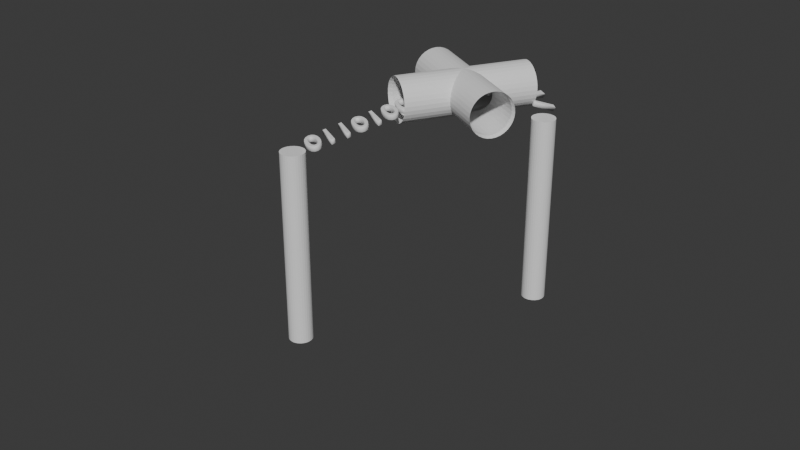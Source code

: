 # Source: binary_03_is_.blend  (saved by Blender 4.1.24; exported with 4.5.12 LTS)
import bpy
from mathutils import Matrix  # noqa: F401  (used for matrix-valued properties, if any)

bpy.ops.wm.read_factory_settings(use_empty=True)
scene = bpy.context.scene
scene.name = 'Scene'

# ---- collections
col_collection = bpy.data.collections.new('Collection'); scene.collection.children.link(col_collection)

# ---- world
world_world = bpy.data.worlds.new('World'); scene.world = world_world
world_world.use_nodes = True; world_world.node_tree.nodes.clear()
_N = world_world.node_tree.nodes; _L = world_world.node_tree.links
n0 = _N.new('ShaderNodeOutputWorld'); n0.name = 'World Output'; n0.location = (300, 300)
n1 = _N.new('ShaderNodeBackground'); n1.name = 'Background'; n1.location = (10, 300)
n1.inputs[0].default_value = (0.05088, 0.05088, 0.05088, 1.0)
_L.new(n1.outputs[0], n0.inputs[0])
n0.is_active_output = True
world_world.color = (0.05088, 0.05088, 0.05088)
world_world.use_sun_shadow = False
world_world.sun_shadow_jitter_overblur = 0.0

# ---- meshes
me_circle_023 = bpy.data.meshes.new('Circle.023')
me_circle_023.from_pydata([(0.0, 1.0, -16.29), (-0.1951, 0.9808, -16.29), (-0.3827, 0.9239, -16.29), (-0.5556, 0.8315, -16.29), (-0.7071, 0.7071, -16.29), (-0.8315, 0.5556, -16.29), (-0.9239, 0.3827, -16.29), (-0.9808, 0.1951, -16.29), (-1.0, 0.0, -16.29), (-0.9808, -0.1951, -16.29), (-0.9239, -0.3827, -16.29), (-0.8315, -0.5556, -16.29), (-0.7071, -0.7071, -16.29), (-0.5556, -0.8315, -16.29), (-0.3827, -0.9239, -16.29), (-0.1951, -0.9808, -16.29), (0.0, -1.0, -16.29), (0.1951, -0.9808, -16.29), (0.3827, -0.9239, -16.29), (0.5556, -0.8315, -16.29), (0.7071, -0.7071, -16.29), (0.8315, -0.5556, -16.29), (0.9239, -0.3827, -16.29), (0.9808, -0.1951, -16.29), (1.0, 0.0, -16.29), (0.9808, 0.1951, -16.29), (0.9239, 0.3827, -16.29), (0.8315, 0.5556, -16.29), (0.7071, 0.7071, -16.29), (0.5556, 0.8315, -16.29), (0.3827, 0.9239, -16.29), (0.1951, 0.9808, -16.29), (-0.1951, 0.9808, 0.02363), (0.0, 1.0, 0.02363), (-0.3827, 0.9239, 0.02363), (-0.5556, 0.8315, 0.02363), (-0.7071, 0.7071, 0.02363), (-0.8315, 0.5556, 0.02363), (-0.9239, 0.3827, 0.02363), (-0.9808, 0.1951, 0.02363), (-1.0, 0.0, 0.02363), (-0.9808, -0.1951, 0.02363), (-0.9239, -0.3827, 0.02363), (-0.8315, -0.5556, 0.02363), (-0.7071, -0.7071, 0.02363), (-0.5556, -0.8315, 0.02363), (-0.3827, -0.9239, 0.02363), (-0.1951, -0.9808, 0.02363), (0.0, -1.0, 0.02363), (0.1951, -0.9808, 0.02363), (0.3827, -0.9239, 0.02363), (0.5556, -0.8315, 0.02363), (0.7071, -0.7071, 0.02363), (0.8315, -0.5556, 0.02363), (0.9239, -0.3827, 0.02363), (0.9808, -0.1951, 0.02363), (1.0, 0.0, 0.02363), (0.9808, 0.1951, 0.02363), (0.9239, 0.3827, 0.02363), (0.8315, 0.5556, 0.02363), (0.7071, 0.7071, 0.02363), (0.5556, 0.8315, 0.02363), (0.3827, 0.9239, 0.02363), (0.1951, 0.9808, 0.02363)], [], [(1, 0, 31, 30, 29, 28, 27, 26, 25, 24, 23, 22, 21, 20, 19, 18, 17, 16, 15, 14, 13, 12, 11, 10, 9, 8, 7, 6, 5, 4, 3, 2), (32, 34, 35, 36, 37, 38, 39, 40, 41, 42, 43, 44, 45, 46, 47, 48, 49, 50, 51, 52, 53, 54, 55, 56, 57, 58, 59, 60, 61, 62, 63, 33), (26, 27, 59, 58), (13, 14, 46, 45), (0, 1, 32, 33), (27, 28, 60, 59), (14, 15, 47, 46), (1, 2, 34, 32), (28, 29, 61, 60), (15, 16, 48, 47), (2, 3, 35, 34), (29, 30, 62, 61), (16, 17, 49, 48), (3, 4, 36, 35), (30, 31, 63, 62), (17, 18, 50, 49), (4, 5, 37, 36), (31, 0, 33, 63), (18, 19, 51, 50), (5, 6, 38, 37), (19, 20, 52, 51), (6, 7, 39, 38), (20, 21, 53, 52), (7, 8, 40, 39), (21, 22, 54, 53), (8, 9, 41, 40), (22, 23, 55, 54), (9, 10, 42, 41), (23, 24, 56, 55), (10, 11, 43, 42), (24, 25, 57, 56), (11, 12, 44, 43), (25, 26, 58, 57), (12, 13, 45, 44)])
_uv = me_circle_023.uv_layers.new(name='UVMap')
_uv.uv.foreach_set('vector', [0.0, 0.0, 0.0, 0.0, 0.0, 0.0, 0.0, 0.0, 0.0, 0.0, 0.0, 0.0, 0.0, 0.0, 0.0, 0.0, 0.0, 0.0, 0.0, 0.0, 0.0, 0.0, 0.0, 0.0, 0.0, 0.0, 0.0, 0.0, 0.0, 0.0, 0.0, 0.0, 0.0, 0.0, 0.0, 0.0, 0.0, 0.0, 0.0, 0.0, 0.0, 0.0, 0.0, 0.0, 0.0, 0.0, 0.0, 0.0, 0.0, 0.0, 0.0, 0.0, 0.0, 0.0, 0.0, 0.0, 0.0, 0.0, 0.0, 0.0, 0.0, 0.0, 0.0, 0.0, 0.0, 0.0, 0.0, 0.0, 0.0, 0.0, 0.0, 0.0, 0.0, 0.0, 0.0, 0.0, 0.0, 0.0, 0.0, 0.0, 0.0, 0.0, 0.0, 0.0, 0.0, 0.0, 0.0, 0.0, 0.0, 0.0, 0.0, 0.0, 0.0, 0.0, 0.0, 0.0, 0.0, 0.0, 0.0, 0.0, 0.0, 0.0, 0.0, 0.0, 0.0, 0.0, 0.0, 0.0, 0.0, 0.0, 0.0, 0.0, 0.0, 0.0, 0.0, 0.0, 0.0, 0.0, 0.0, 0.0, 0.0, 0.0, 0.0, 0.0, 0.0, 0.0, 0.0, 0.0, 0.0, 0.0, 0.0, 0.0, 0.0, 0.0, 0.0, 0.0, 0.0, 0.0, 0.0, 0.0, 0.0, 0.0, 0.0, 0.0, 0.0, 0.0, 0.0, 0.0, 0.0, 0.0, 0.0, 0.0, 0.0, 0.0, 0.0, 0.0, 0.0, 0.0, 0.0, 0.0, 0.0, 0.0, 0.0, 0.0, 0.0, 0.0, 0.0, 0.0, 0.0, 0.0, 0.0, 0.0, 0.0, 0.0, 0.0, 0.0, 0.0, 0.0, 0.0, 0.0, 0.0, 0.0, 0.0, 0.0, 0.0, 0.0, 0.0, 0.0, 0.0, 0.0, 0.0, 0.0, 0.0, 0.0, 0.0, 0.0, 0.0, 0.0, 0.0, 0.0, 0.0, 0.0, 0.0, 0.0, 0.0, 0.0, 0.0, 0.0, 0.0, 0.0, 0.0, 0.0, 0.0, 0.0, 0.0, 0.0, 0.0, 0.0, 0.0, 0.0, 0.0, 0.0, 0.0, 0.0, 0.0, 0.0, 0.0, 0.0, 0.0, 0.0, 0.0, 0.0, 0.0, 0.0, 0.0, 0.0, 0.0, 0.0, 0.0, 0.0, 0.0, 0.0, 0.0, 0.0, 0.0, 0.0, 0.0, 0.0, 0.0, 0.0, 0.0, 0.0, 0.0, 0.0, 0.0, 0.0, 0.0, 0.0, 0.0, 0.0, 0.0, 0.0, 0.0, 0.0, 0.0, 0.0, 0.0, 0.0, 0.0, 0.0, 0.0, 0.0, 0.0, 0.0, 0.0, 0.0, 0.0, 0.0, 0.0, 0.0, 0.0, 0.0, 0.0, 0.0, 0.0, 0.0, 0.0, 0.0, 0.0, 0.0, 0.0, 0.0, 0.0, 0.0, 0.0, 0.0, 0.0, 0.0, 0.0, 0.0, 0.0, 0.0, 0.0, 0.0, 0.0, 0.0, 0.0, 0.0, 0.0, 0.0, 0.0, 0.0, 0.0, 0.0, 0.0, 0.0, 0.0, 0.0, 0.0, 0.0, 0.0, 0.0, 0.0, 0.0, 0.0, 0.0, 0.0, 0.0, 0.0, 0.0, 0.0, 0.0, 0.0, 0.0, 0.0, 0.0, 0.0, 0.0, 0.0, 0.0, 0.0, 0.0, 0.0, 0.0, 0.0, 0.0, 0.0, 0.0, 0.0, 0.0, 0.0, 0.0, 0.0, 0.0, 0.0, 0.0, 0.0, 0.0, 0.0, 0.0, 0.0, 0.0, 0.0, 0.0, 0.0, 0.0, 0.0, 0.0, 0.0, 0.0, 0.0, 0.0, 0.0, 0.0, 0.0, 0.0, 0.0, 0.0, 0.0, 0.0, 0.0, 0.0, 0.0, 0.0])
me_circle_023.update()
me_circle_024 = bpy.data.meshes.new('Circle.024')
me_circle_024.from_pydata([(0.0, 1.0, -16.29), (-0.1951, 0.9808, -16.29), (-0.3827, 0.9239, -16.29), (-0.5556, 0.8315, -16.29), (-0.7071, 0.7071, -16.29), (-0.8315, 0.5556, -16.29), (-0.9239, 0.3827, -16.29), (-0.9808, 0.1951, -16.29), (-1.0, 0.0, -16.29), (-0.9808, -0.1951, -16.29), (-0.9239, -0.3827, -16.29), (-0.8315, -0.5556, -16.29), (-0.7071, -0.7071, -16.29), (-0.5556, -0.8315, -16.29), (-0.3827, -0.9239, -16.29), (-0.1951, -0.9808, -16.29), (0.0, -1.0, -16.29), (0.1951, -0.9808, -16.29), (0.3827, -0.9239, -16.29), (0.5556, -0.8315, -16.29), (0.7071, -0.7071, -16.29), (0.8315, -0.5556, -16.29), (0.9239, -0.3827, -16.29), (0.9808, -0.1951, -16.29), (1.0, 0.0, -16.29), (0.9808, 0.1951, -16.29), (0.9239, 0.3827, -16.29), (0.8315, 0.5556, -16.29), (0.7071, 0.7071, -16.29), (0.5556, 0.8315, -16.29), (0.3827, 0.9239, -16.29), (0.1951, 0.9808, -16.29), (-0.1951, 0.9808, 0.02363), (0.0, 1.0, 0.02363), (-0.3827, 0.9239, 0.02363), (-0.5556, 0.8315, 0.02363), (-0.7071, 0.7071, 0.02363), (-0.8315, 0.5556, 0.02363), (-0.9239, 0.3827, 0.02363), (-0.9808, 0.1951, 0.02363), (-1.0, 0.0, 0.02363), (-0.9808, -0.1951, 0.02363), (-0.9239, -0.3827, 0.02363), (-0.8315, -0.5556, 0.02363), (-0.7071, -0.7071, 0.02363), (-0.5556, -0.8315, 0.02363), (-0.3827, -0.9239, 0.02363), (-0.1951, -0.9808, 0.02363), (0.0, -1.0, 0.02363), (0.1951, -0.9808, 0.02363), (0.3827, -0.9239, 0.02363), (0.5556, -0.8315, 0.02363), (0.7071, -0.7071, 0.02363), (0.8315, -0.5556, 0.02363), (0.9239, -0.3827, 0.02363), (0.9808, -0.1951, 0.02363), (1.0, 0.0, 0.02363), (0.9808, 0.1951, 0.02363), (0.9239, 0.3827, 0.02363), (0.8315, 0.5556, 0.02363), (0.7071, 0.7071, 0.02363), (0.5556, 0.8315, 0.02363), (0.3827, 0.9239, 0.02363), (0.1951, 0.9808, 0.02363)], [], [(1, 0, 31, 30, 29, 28, 27, 26, 25, 24, 23, 22, 21, 20, 19, 18, 17, 16, 15, 14, 13, 12, 11, 10, 9, 8, 7, 6, 5, 4, 3, 2), (32, 34, 35, 36, 37, 38, 39, 40, 41, 42, 43, 44, 45, 46, 47, 48, 49, 50, 51, 52, 53, 54, 55, 56, 57, 58, 59, 60, 61, 62, 63, 33), (26, 27, 59, 58), (13, 14, 46, 45), (0, 1, 32, 33), (27, 28, 60, 59), (14, 15, 47, 46), (1, 2, 34, 32), (28, 29, 61, 60), (15, 16, 48, 47), (2, 3, 35, 34), (29, 30, 62, 61), (16, 17, 49, 48), (3, 4, 36, 35), (30, 31, 63, 62), (17, 18, 50, 49), (4, 5, 37, 36), (31, 0, 33, 63), (18, 19, 51, 50), (5, 6, 38, 37), (19, 20, 52, 51), (6, 7, 39, 38), (20, 21, 53, 52), (7, 8, 40, 39), (21, 22, 54, 53), (8, 9, 41, 40), (22, 23, 55, 54), (9, 10, 42, 41), (23, 24, 56, 55), (10, 11, 43, 42), (24, 25, 57, 56), (11, 12, 44, 43), (25, 26, 58, 57), (12, 13, 45, 44)])
_uv = me_circle_024.uv_layers.new(name='UVMap')
_uv.uv.foreach_set('vector', [0.0, 0.0, 0.0, 0.0, 0.0, 0.0, 0.0, 0.0, 0.0, 0.0, 0.0, 0.0, 0.0, 0.0, 0.0, 0.0, 0.0, 0.0, 0.0, 0.0, 0.0, 0.0, 0.0, 0.0, 0.0, 0.0, 0.0, 0.0, 0.0, 0.0, 0.0, 0.0, 0.0, 0.0, 0.0, 0.0, 0.0, 0.0, 0.0, 0.0, 0.0, 0.0, 0.0, 0.0, 0.0, 0.0, 0.0, 0.0, 0.0, 0.0, 0.0, 0.0, 0.0, 0.0, 0.0, 0.0, 0.0, 0.0, 0.0, 0.0, 0.0, 0.0, 0.0, 0.0, 0.0, 0.0, 0.0, 0.0, 0.0, 0.0, 0.0, 0.0, 0.0, 0.0, 0.0, 0.0, 0.0, 0.0, 0.0, 0.0, 0.0, 0.0, 0.0, 0.0, 0.0, 0.0, 0.0, 0.0, 0.0, 0.0, 0.0, 0.0, 0.0, 0.0, 0.0, 0.0, 0.0, 0.0, 0.0, 0.0, 0.0, 0.0, 0.0, 0.0, 0.0, 0.0, 0.0, 0.0, 0.0, 0.0, 0.0, 0.0, 0.0, 0.0, 0.0, 0.0, 0.0, 0.0, 0.0, 0.0, 0.0, 0.0, 0.0, 0.0, 0.0, 0.0, 0.0, 0.0, 0.0, 0.0, 0.0, 0.0, 0.0, 0.0, 0.0, 0.0, 0.0, 0.0, 0.0, 0.0, 0.0, 0.0, 0.0, 0.0, 0.0, 0.0, 0.0, 0.0, 0.0, 0.0, 0.0, 0.0, 0.0, 0.0, 0.0, 0.0, 0.0, 0.0, 0.0, 0.0, 0.0, 0.0, 0.0, 0.0, 0.0, 0.0, 0.0, 0.0, 0.0, 0.0, 0.0, 0.0, 0.0, 0.0, 0.0, 0.0, 0.0, 0.0, 0.0, 0.0, 0.0, 0.0, 0.0, 0.0, 0.0, 0.0, 0.0, 0.0, 0.0, 0.0, 0.0, 0.0, 0.0, 0.0, 0.0, 0.0, 0.0, 0.0, 0.0, 0.0, 0.0, 0.0, 0.0, 0.0, 0.0, 0.0, 0.0, 0.0, 0.0, 0.0, 0.0, 0.0, 0.0, 0.0, 0.0, 0.0, 0.0, 0.0, 0.0, 0.0, 0.0, 0.0, 0.0, 0.0, 0.0, 0.0, 0.0, 0.0, 0.0, 0.0, 0.0, 0.0, 0.0, 0.0, 0.0, 0.0, 0.0, 0.0, 0.0, 0.0, 0.0, 0.0, 0.0, 0.0, 0.0, 0.0, 0.0, 0.0, 0.0, 0.0, 0.0, 0.0, 0.0, 0.0, 0.0, 0.0, 0.0, 0.0, 0.0, 0.0, 0.0, 0.0, 0.0, 0.0, 0.0, 0.0, 0.0, 0.0, 0.0, 0.0, 0.0, 0.0, 0.0, 0.0, 0.0, 0.0, 0.0, 0.0, 0.0, 0.0, 0.0, 0.0, 0.0, 0.0, 0.0, 0.0, 0.0, 0.0, 0.0, 0.0, 0.0, 0.0, 0.0, 0.0, 0.0, 0.0, 0.0, 0.0, 0.0, 0.0, 0.0, 0.0, 0.0, 0.0, 0.0, 0.0, 0.0, 0.0, 0.0, 0.0, 0.0, 0.0, 0.0, 0.0, 0.0, 0.0, 0.0, 0.0, 0.0, 0.0, 0.0, 0.0, 0.0, 0.0, 0.0, 0.0, 0.0, 0.0, 0.0, 0.0, 0.0, 0.0, 0.0, 0.0, 0.0, 0.0, 0.0, 0.0, 0.0, 0.0, 0.0, 0.0, 0.0, 0.0, 0.0, 0.0, 0.0, 0.0, 0.0, 0.0, 0.0, 0.0, 0.0, 0.0, 0.0, 0.0, 0.0, 0.0, 0.0, 0.0, 0.0, 0.0, 0.0, 0.0, 0.0, 0.0, 0.0, 0.0, 0.0, 0.0, 0.0, 0.0, 0.0, 0.0, 0.0, 0.0, 0.0, 0.0, 0.0, 0.0, 0.0, 0.0, 0.0, 0.0])
me_circle_024.update()
me_cross_joint = bpy.data.meshes.new('Cross Joint')
me_cross_joint.from_pydata([(0.0, 1.0, -3.0), (0.1951, 0.9808, -3.0), (0.3827, 0.9239, -3.0), (0.5556, 0.8315, -3.0), (0.7071, 0.7071, -3.0), (0.8315, 0.5556, -3.0), (0.9239, 0.3827, -3.0), (0.9808, 0.1951, -3.0), (1.0, 6.123e-17, -3.0), (0.9808, -0.1951, -3.0), (0.9239, -0.3827, -3.0), (0.8315, -0.5556, -3.0), (0.7071, -0.7071, -3.0), (0.5556, -0.8315, -3.0), (0.3827, -0.9239, -3.0), (0.1951, -0.9808, -3.0), (1.225e-16, -1.0, -3.0), (-0.1951, -0.9808, -3.0), (-0.3827, -0.9239, -3.0), (-0.5556, -0.8315, -3.0), (-0.7071, -0.7071, -3.0), (-0.8315, -0.5556, -3.0), (-0.9239, -0.3827, -3.0), (-0.9808, -0.1951, -3.0), (-1.0, -1.837e-16, -3.0), (-0.9808, 0.1951, -3.0), (-0.9239, 0.3827, -3.0), (-0.8315, 0.5556, -3.0), (-0.7071, 0.7071, -3.0), (-0.5556, 0.8315, -3.0), (-0.3827, 0.9239, -3.0), (-0.1951, 0.9808, -3.0), (0.0, 1.0, 0.0), (0.1951, 0.9808, -0.1951), (0.3827, 0.9239, -0.3827), (0.5556, 0.8315, -0.5556), (0.7071, 0.7071, -0.7071), (0.8315, 0.5556, -0.8315), (0.9239, 0.3827, -0.9239), (0.9808, 0.1951, -0.9808), (1.0, 6.123e-17, -1.0), (0.9808, -0.1951, -0.9808), (0.9239, -0.3827, -0.9239), (0.8315, -0.5556, -0.8315), (0.7071, -0.7071, -0.7071), (0.5556, -0.8315, -0.5556), (0.3827, -0.9239, -0.3827), (0.1951, -0.9808, -0.1951), (1.225e-16, -1.0, -1.225e-16), (-0.1951, -0.9808, -0.1951), (-0.3827, -0.9239, -0.3827), (-0.5556, -0.8315, -0.5556), (-0.7071, -0.7071, -0.7071), (-0.8315, -0.5556, -0.8315), (-0.9239, -0.3827, -0.9239), (-0.9808, -0.1951, -0.9808), (-1.0, -1.837e-16, -1.0), (-0.9808, 0.1951, -0.9808), (-0.9239, 0.3827, -0.9239), (-0.8315, 0.5556, -0.8315), (-0.7071, 0.7071, -0.7071), (-0.5556, 0.8315, -0.5556), (-0.3827, 0.9239, -0.3827), (-0.1951, 0.9808, -0.1951), (0.1951, -0.9808, 0.1951), (0.3827, -0.9239, 0.3827), (0.5556, -0.8315, 0.5556), (0.7071, -0.7071, 0.7071), (0.8315, -0.5556, 0.8315), (0.9239, -0.3827, 0.9239), (0.9808, -0.1951, 0.9808), (1.0, -6.123e-17, 1.0), (0.9808, 0.1951, 0.9808), (0.9239, 0.3827, 0.9239), (0.8315, 0.5556, 0.8315), (0.7071, 0.7071, 0.7071), (0.5556, 0.8315, 0.5556), (0.3827, 0.9239, 0.3827), (0.1951, 0.9808, 0.1951), (-0.1951, 0.9808, 0.1951), (-0.3827, 0.9239, 0.3827), (-0.5556, 0.8315, 0.5556), (-0.7071, 0.7071, 0.7071), (-0.8315, 0.5556, 0.8315), (-0.9239, 0.3827, 0.9239), (-0.9808, 0.1951, 0.9808), (-1.0, 1.837e-16, 1.0), (-0.9808, -0.1951, 0.9808), (-0.9239, -0.3827, 0.9239), (-0.8315, -0.5556, 0.8315), (-0.7071, -0.7071, 0.7071), (-0.5556, -0.8315, 0.5556), (-0.3827, -0.9239, 0.3827), (-0.1951, -0.9808, 0.1951), (-3.0, 1.0, -1.311e-07), (-3.0, 0.9808, 0.1951), (-3.0, 0.9239, 0.3827), (-3.0, 0.8315, 0.5556), (-3.0, 0.7071, 0.7071), (-3.0, 0.5556, 0.8315), (-3.0, 0.3827, 0.9239), (-3.0, 0.1951, 0.9808), (-3.0, 6.123e-17, 1.0), (-3.0, -0.1951, 0.9808), (-3.0, -0.3827, 0.9239), (-3.0, -0.5556, 0.8315), (-3.0, -0.7071, 0.7071), (-3.0, -0.8315, 0.5556), (-3.0, -0.9239, 0.3827), (-3.0, -0.9808, 0.1951), (-3.0, -1.0, -1.311e-07), (-3.0, -0.9808, -0.1951), (-3.0, -0.9239, -0.3827), (-3.0, -0.8315, -0.5556), (-3.0, -0.7071, -0.7071), (-3.0, -0.5556, -0.8315), (-3.0, -0.3827, -0.9239), (-3.0, -0.1951, -0.9808), (-3.0, -1.837e-16, -1.0), (-3.0, 0.1951, -0.9808), (-3.0, 0.3827, -0.9239), (-3.0, 0.5556, -0.8315), (-3.0, 0.7071, -0.7071), (-3.0, 0.8315, -0.5556), (-3.0, 0.9239, -0.3827), (-3.0, 0.9808, -0.1951), (3.0, 1.0, -1.311e-07), (3.0, 0.9808, -0.1951), (3.0, 0.9239, -0.3827), (3.0, 0.8315, -0.5556), (3.0, 0.7071, -0.7071), (3.0, 0.5556, -0.8315), (3.0, 0.3827, -0.9239), (3.0, 0.1951, -0.9808), (3.0, 6.123e-17, -1.0), (3.0, -0.1951, -0.9808), (3.0, -0.3827, -0.9239), (3.0, -0.5556, -0.8315), (3.0, -0.7071, -0.7071), (3.0, -0.8315, -0.5556), (3.0, -0.9239, -0.3827), (3.0, -0.9808, -0.1951), (3.0, -1.0, -1.311e-07), (3.0, -0.9808, 0.1951), (3.0, -0.9239, 0.3827), (3.0, -0.8315, 0.5556), (3.0, -0.7071, 0.7071), (3.0, -0.5556, 0.8315), (3.0, -0.3827, 0.9239), (3.0, -0.1951, 0.9808), (3.0, -1.837e-16, 1.0), (3.0, 0.1951, 0.9808), (3.0, 0.3827, 0.9239), (3.0, 0.5556, 0.8315), (3.0, 0.7071, 0.7071), (3.0, 0.8315, 0.5556), (3.0, 0.9239, 0.3827), (3.0, 0.9808, 0.1951), (0.0, 1.0, 3.0), (0.1951, 0.9808, 3.0), (0.3827, 0.9239, 3.0), (0.5556, 0.8315, 3.0), (0.7071, 0.7071, 3.0), (0.8315, 0.5556, 3.0), (0.9239, 0.3827, 3.0), (0.9808, 0.1951, 3.0), (1.0, 6.123e-17, 3.0), (0.9808, -0.1951, 3.0), (0.9239, -0.3827, 3.0), (0.8315, -0.5556, 3.0), (0.7071, -0.7071, 3.0), (0.5556, -0.8315, 3.0), (0.3827, -0.9239, 3.0), (0.1951, -0.9808, 3.0), (1.225e-16, -1.0, 3.0), (-0.1951, -0.9808, 3.0), (-0.3827, -0.9239, 3.0), (-0.5556, -0.8315, 3.0), (-0.7071, -0.7071, 3.0), (-0.8315, -0.5556, 3.0), (-0.9239, -0.3827, 3.0), (-0.9808, -0.1951, 3.0), (-1.0, -1.837e-16, 3.0), (-0.9808, 0.1951, 3.0), (-0.9239, 0.3827, 3.0), (-0.8315, 0.5556, 3.0), (-0.7071, 0.7071, 3.0), (-0.5556, 0.8315, 3.0), (-0.3827, 0.9239, 3.0), (-0.1951, 0.9808, 3.0), (-1.678e-07, 1.068, -3.203), (0.2083, 1.047, -3.203), (0.755, 0.755, -3.203), (0.8878, 0.5932, -3.203), (1.068, 1.313e-08, -3.203), (1.047, -0.2083, -3.203), (0.755, -0.755, -3.203), (0.5932, -0.8878, -3.203), (-1.678e-07, -1.068, -3.203), (-0.2083, -1.047, -3.203), (-0.755, -0.755, -3.203), (-0.8878, -0.5932, -3.203), (-1.068, 1.313e-08, -3.203), (-1.047, 0.2083, -3.203), (-0.755, 0.755, -3.203), (-0.5932, 0.8878, -3.203), (-0.2083, 1.047, -3.203), (1.694e-08, 1.068, 9.692e-08), (0.2083, 1.047, -0.2083), (0.4086, -0.9865, 0.4086), (0.4086, -0.9865, 3.203), (0.755, 0.755, -0.755), (0.8878, 0.5932, -0.8878), (1.068, 1.313e-08, -1.068), (1.047, -0.2083, -1.047), (0.755, -0.755, -0.755), (0.5932, -0.8878, -0.5932), (1.694e-08, -1.068, 9.692e-08), (-0.2083, -1.047, -0.2083), (-0.755, -0.755, -0.755), (-0.8878, -0.5932, -0.8878), (-1.068, 1.313e-08, -1.068), (-1.047, 0.2083, -1.047), (-0.755, 0.755, -0.755), (-0.5932, 0.8878, -0.5932), (-0.2083, 1.047, -0.2083), (0.2083, -1.047, 0.2083), (0.8878, -0.5932, 0.8878), (0.9865, -0.4086, 0.9865), (1.047, 0.2083, 1.047), (0.9865, 0.4086, 0.9865), (0.5932, 0.8878, 0.5932), (0.4086, 0.9865, 0.4086), (0.2083, 1.047, 0.2083), (-0.2083, 1.047, 0.2083), (-0.8878, 0.5932, 0.8878), (-0.9865, 0.4086, 0.9865), (-0.4086, 0.9865, 0.4086), (-0.5932, 0.8878, 0.5932), (-1.047, 0.2083, 1.047), (-0.9865, -0.4086, 0.9865), (-0.8878, -0.5932, 0.8878), (-0.4086, -0.9865, 0.4086), (-0.2083, -1.047, 0.2083), (-3.203, 1.068, 1.417e-07), (-3.203, 0.9865, 0.4086), (-3.203, 0.8878, 0.5932), (-3.203, 0.4086, 0.9865), (-3.203, 0.2083, 1.047), (-3.203, -0.4086, 0.9865), (-3.203, -0.5932, 0.8878), (-3.203, -0.9865, 0.4086), (-3.203, -1.047, 0.2083), (-3.203, -1.068, 1.417e-07), (-3.203, -0.9865, -0.4086), (-3.203, -0.8878, -0.5932), (-3.203, -0.755, -0.755), (-3.203, -0.4086, -0.9865), (-3.203, -0.2083, -1.047), (-3.203, 1.313e-08, -1.068), (-3.203, 0.4086, -0.9865), (-3.203, 0.5932, -0.8878), (-3.203, 0.755, -0.755), (-3.203, 0.9865, -0.4086), (-3.203, 1.047, -0.2083), (3.203, 1.068, -2.279e-07), (3.203, 0.9865, -0.4086), (3.203, 0.8878, -0.5932), (3.203, 0.755, -0.755), (3.203, 0.4086, -0.9865), (3.203, 0.2083, -1.047), (3.203, 1.313e-08, -1.068), (3.203, -0.4086, -0.9865), (3.203, -0.5932, -0.8878), (3.203, -0.755, -0.755), (3.203, -0.9865, -0.4086), (3.203, -1.047, -0.2083), (3.203, -1.068, -2.279e-07), (3.203, -1.047, 0.2083), (3.203, -0.9865, 0.4086), (3.203, -0.8878, 0.5932), (3.203, -0.5932, 0.8878), (3.203, -0.4086, 0.9865), (3.203, -0.2083, 1.047), (3.203, 0.2083, 1.047), (3.203, 0.4086, 0.9865), (3.203, 0.5932, 0.8878), (3.203, 0.8878, 0.5932), (3.203, 0.9865, 0.4086), (3.203, 1.047, 0.2083), (2.017e-07, 1.068, 3.203), (0.4086, 0.9865, 3.203), (0.5932, 0.8878, 3.203), (0.9865, 0.4086, 3.203), (1.047, 0.2083, 3.203), (0.9865, -0.4086, 3.203), (0.8878, -0.5932, 3.203), (0.2083, -1.047, 3.203), (2.017e-07, -1.068, 3.203), (-0.4086, -0.9865, 3.203), (-0.5932, -0.8878, 3.203), (-0.9865, -0.4086, 3.203), (-1.047, -0.2083, 3.203), (-0.9865, 0.4086, 3.203), (-0.8878, 0.5932, 3.203), (-0.4086, 0.9865, 3.203), (-0.2083, 1.047, 3.203), (0.4086, 0.9865, -3.203), (0.9865, 0.4086, -3.203), (0.9865, -0.4086, -3.203), (0.4086, -0.9865, -3.203), (-0.4086, -0.9865, -3.203), (-0.9865, -0.4086, -3.203), (-0.9865, 0.4086, -3.203), (-0.4086, 0.9865, -3.203), (0.4086, 0.9865, -0.4086), (0.9865, 0.4086, -0.9865), (0.9865, -0.4086, -0.9865), (0.4086, -0.9865, -0.4086), (-0.4086, -0.9865, -0.4086), (-0.9865, -0.4086, -0.9865), (-0.9865, 0.4086, -0.9865), (-0.4086, 0.9865, -0.4086), (0.5932, -0.8878, 0.5932), (1.047, -0.2083, 1.047), (0.8878, 0.5932, 0.8878), (-0.755, 0.755, 0.755), (-1.068, 1.313e-08, 1.068), (-0.755, -0.755, 0.755), (-3.203, 0.755, 0.755), (-3.203, 1.313e-08, 1.068), (-3.203, -0.755, 0.755), (-3.203, -1.047, -0.2083), (-3.203, -0.5932, -0.8878), (-3.203, 0.2083, -1.047), (-3.203, 0.8878, -0.5932), (3.203, 1.047, -0.2083), (3.203, 0.5932, -0.8878), (3.203, -0.2083, -1.047), (3.203, -0.8878, -0.5932), (3.203, -0.755, 0.755), (3.203, 1.313e-08, 1.068), (3.203, 0.755, 0.755), (0.755, 0.755, 3.203), (1.068, 1.313e-08, 3.203), (0.755, -0.755, 3.203), (0.8878, 0.5932, 3.203), (-0.2083, -1.047, 3.203), (-0.755, -0.755, 3.203), (-0.8878, -0.5932, 3.203), (-1.068, 1.313e-08, 3.203), (-1.047, 0.2083, 3.203), (-0.755, 0.755, 3.203), (-0.5932, 0.8878, 3.203), (0.2083, 1.047, 3.203), (0.5932, 0.8878, -3.203), (1.047, 0.2083, -3.203), (0.8878, -0.5932, -3.203), (0.2083, -1.047, -3.203), (-0.5932, -0.8878, -3.203), (-1.047, -0.2083, -3.203), (-0.8878, 0.5932, -3.203), (0.5932, 0.8878, -0.5932), (1.047, 0.2083, -1.047), (0.8878, -0.5932, -0.8878), (0.2083, -1.047, -0.2083), (-0.5932, -0.8878, -0.5932), (-1.047, -0.2083, -1.047), (-0.8878, 0.5932, -0.8878), (0.755, -0.755, 0.755), (1.068, 1.313e-08, 1.068), (0.755, 0.755, 0.755), (-1.047, -0.2083, 1.047), (-0.5932, -0.8878, 0.5932), (-3.203, 1.047, 0.2083), (-3.203, 0.5932, 0.8878), (-3.203, -0.2083, 1.047), (-3.203, -0.8878, 0.5932), (1.047, -0.2083, 3.203), (0.5932, -0.8878, 3.203)], [], [(32, 63, 31, 0), (0, 1, 33, 32), (1, 2, 34, 33), (2, 3, 35, 34), (3, 4, 36, 35), (4, 5, 37, 36), (5, 6, 38, 37), (6, 7, 39, 38), (7, 8, 40, 39), (8, 9, 41, 40), (9, 10, 42, 41), (10, 11, 43, 42), (11, 12, 44, 43), (12, 13, 45, 44), (13, 14, 46, 45), (14, 15, 47, 46), (15, 16, 48, 47), (16, 17, 49, 48), (17, 18, 50, 49), (18, 19, 51, 50), (19, 20, 52, 51), (20, 21, 53, 52), (21, 22, 54, 53), (22, 23, 55, 54), (23, 24, 56, 55), (24, 25, 57, 56), (25, 26, 58, 57), (26, 27, 59, 58), (27, 28, 60, 59), (28, 29, 61, 60), (29, 30, 62, 61), (30, 31, 63, 62), (94, 125, 63, 32), (32, 79, 95, 94), (79, 80, 96, 95), (80, 81, 97, 96), (81, 82, 98, 97), (82, 83, 99, 98), (83, 84, 100, 99), (84, 85, 101, 100), (85, 86, 102, 101), (86, 87, 103, 102), (87, 88, 104, 103), (88, 89, 105, 104), (89, 90, 106, 105), (90, 91, 107, 106), (91, 92, 108, 107), (92, 93, 109, 108), (93, 48, 110, 109), (48, 49, 111, 110), (49, 50, 112, 111), (50, 51, 113, 112), (51, 52, 114, 113), (52, 53, 115, 114), (53, 54, 116, 115), (54, 55, 117, 116), (55, 56, 118, 117), (56, 57, 119, 118), (57, 58, 120, 119), (58, 59, 121, 120), (59, 60, 122, 121), (60, 61, 123, 122), (61, 62, 124, 123), (62, 63, 125, 124), (126, 157, 78, 32), (32, 33, 127, 126), (33, 34, 128, 127), (34, 35, 129, 128), (35, 36, 130, 129), (36, 37, 131, 130), (37, 38, 132, 131), (38, 39, 133, 132), (39, 40, 134, 133), (40, 41, 135, 134), (41, 42, 136, 135), (42, 43, 137, 136), (43, 44, 138, 137), (44, 45, 139, 138), (45, 46, 140, 139), (46, 47, 141, 140), (47, 48, 142, 141), (48, 64, 143, 142), (64, 65, 144, 143), (65, 66, 145, 144), (66, 67, 146, 145), (67, 68, 147, 146), (68, 69, 148, 147), (69, 70, 149, 148), (70, 71, 150, 149), (71, 72, 151, 150), (72, 73, 152, 151), (73, 74, 153, 152), (74, 75, 154, 153), (75, 76, 155, 154), (76, 77, 156, 155), (77, 78, 157, 156), (158, 189, 79, 32), (32, 78, 159, 158), (78, 77, 160, 159), (77, 76, 161, 160), (76, 75, 162, 161), (75, 74, 163, 162), (74, 73, 164, 163), (73, 72, 165, 164), (72, 71, 166, 165), (71, 70, 167, 166), (70, 69, 168, 167), (69, 68, 169, 168), (68, 67, 170, 169), (67, 66, 171, 170), (66, 65, 172, 171), (65, 64, 173, 172), (64, 48, 174, 173), (48, 93, 175, 174), (93, 92, 176, 175), (92, 91, 177, 176), (91, 90, 178, 177), (90, 89, 179, 178), (89, 88, 180, 179), (88, 87, 181, 180), (87, 86, 182, 181), (86, 85, 183, 182), (85, 84, 184, 183), (84, 83, 185, 184), (83, 82, 186, 185), (82, 81, 187, 186), (81, 80, 188, 187), (80, 79, 189, 188), (207, 190, 206, 225), (190, 207, 208, 191), (191, 208, 315, 307), (307, 315, 362, 355), (355, 362, 211, 192), (192, 211, 212, 193), (193, 212, 316, 308), (308, 316, 363, 356), (356, 363, 213, 194), (194, 213, 214, 195), (195, 214, 317, 309), (309, 317, 364, 357), (357, 364, 215, 196), (196, 215, 216, 197), (197, 216, 318, 310), (310, 318, 365, 358), (358, 365, 217, 198), (198, 217, 218, 199), (199, 218, 319, 311), (311, 319, 366, 359), (359, 366, 219, 200), (200, 219, 220, 201), (201, 220, 320, 312), (312, 320, 367, 360), (360, 367, 221, 202), (202, 221, 222, 203), (203, 222, 321, 313), (313, 321, 368, 361), (361, 368, 223, 204), (204, 223, 224, 205), (205, 224, 322, 314), (314, 322, 225, 206), (244, 207, 225, 264), (207, 244, 374, 234), (234, 374, 245, 237), (237, 245, 246, 238), (238, 246, 329, 326), (326, 329, 375, 235), (235, 375, 247, 236), (236, 247, 248, 239), (239, 248, 330, 327), (327, 330, 376, 372), (372, 376, 249, 240), (240, 249, 250, 241), (241, 250, 331, 328), (328, 331, 377, 373), (373, 377, 251, 242), (242, 251, 252, 243), (243, 252, 253, 217), (217, 253, 332, 218), (218, 332, 254, 319), (319, 254, 255, 366), (366, 255, 256, 219), (219, 256, 333, 220), (220, 333, 257, 320), (320, 257, 258, 367), (367, 258, 259, 221), (221, 259, 334, 222), (222, 334, 260, 321), (321, 260, 261, 368), (368, 261, 262, 223), (223, 262, 335, 224), (224, 335, 263, 322), (322, 263, 264, 225), (265, 207, 233, 289), (207, 265, 336, 208), (208, 336, 266, 315), (315, 266, 267, 362), (362, 267, 268, 211), (211, 268, 337, 212), (212, 337, 269, 316), (316, 269, 270, 363), (363, 270, 271, 213), (213, 271, 338, 214), (214, 338, 272, 317), (317, 272, 273, 364), (364, 273, 274, 215), (215, 274, 339, 216), (216, 339, 275, 318), (318, 275, 276, 365), (365, 276, 277, 217), (217, 277, 278, 226), (226, 278, 279, 209), (209, 279, 280, 323), (323, 280, 340, 369), (369, 340, 281, 227), (227, 281, 282, 228), (228, 282, 283, 324), (324, 283, 341, 370), (370, 341, 284, 229), (229, 284, 285, 230), (230, 285, 286, 325), (325, 286, 342, 371), (371, 342, 287, 231), (231, 287, 288, 232), (232, 288, 289, 233), (290, 207, 234, 306), (207, 290, 354, 233), (233, 354, 291, 232), (232, 291, 292, 231), (231, 292, 343, 371), (371, 343, 346, 325), (325, 346, 293, 230), (230, 293, 294, 229), (229, 294, 344, 370), (370, 344, 378, 324), (324, 378, 295, 228), (228, 295, 296, 227), (227, 296, 345, 369), (369, 345, 379, 323), (323, 379, 210, 209), (209, 210, 297, 226), (226, 297, 298, 217), (217, 298, 347, 243), (243, 347, 299, 242), (242, 299, 300, 373), (373, 300, 348, 328), (328, 348, 349, 241), (241, 349, 301, 240), (240, 301, 302, 372), (372, 302, 350, 327), (327, 350, 351, 239), (239, 351, 303, 236), (236, 303, 304, 235), (235, 304, 352, 326), (326, 352, 353, 238), (238, 353, 305, 237), (237, 305, 306, 234), (180, 181, 302, 301), (131, 132, 269, 337), (186, 187, 353, 352), (129, 130, 268, 267), (189, 158, 290, 306), (184, 185, 304, 303), (4, 3, 355, 192), (135, 136, 272, 338), (133, 134, 271, 270), (8, 7, 356, 194), (188, 189, 306, 305), (12, 11, 357, 196), (2, 1, 191, 307), (139, 140, 275, 339), (137, 138, 274, 273), (16, 15, 358, 198), (6, 5, 193, 308), (20, 19, 359, 200), (10, 9, 195, 309), (141, 142, 277, 276), (24, 23, 360, 202), (14, 13, 197, 310), (143, 144, 279, 278), (28, 27, 361, 204), (18, 17, 199, 311), (145, 146, 340, 280), (22, 21, 201, 312), (94, 95, 374, 244), (147, 148, 282, 281), (96, 97, 246, 245), (26, 25, 203, 313), (149, 150, 341, 283), (30, 29, 205, 314), (98, 99, 375, 329), (151, 152, 285, 284), (100, 101, 248, 247), (153, 154, 342, 286), (102, 103, 376, 330), (155, 156, 288, 287), (104, 105, 250, 249), (159, 160, 291, 354), (106, 107, 377, 331), (108, 109, 252, 251), (161, 162, 343, 292), (110, 111, 332, 253), (163, 164, 293, 346), (112, 113, 255, 254), (165, 166, 344, 294), (114, 115, 333, 256), (167, 168, 295, 378), (116, 117, 258, 257), (169, 170, 345, 296), (1, 0, 190, 191), (118, 119, 334, 259), (171, 172, 210, 379), (5, 4, 192, 193), (175, 176, 299, 347), (120, 121, 261, 260), (173, 174, 298, 297), (9, 8, 194, 195), (122, 123, 335, 262), (13, 12, 196, 197), (179, 180, 301, 349), (124, 125, 264, 263), (177, 178, 348, 300), (17, 16, 198, 199), (125, 94, 244, 264), (21, 20, 200, 201), (126, 127, 336, 265), (183, 184, 303, 351), (128, 129, 267, 266), (181, 182, 350, 302), (25, 24, 202, 203), (29, 28, 204, 205), (130, 131, 337, 268), (187, 188, 305, 353), (132, 133, 270, 269), (185, 186, 352, 304), (0, 31, 206, 190), (134, 135, 338, 271), (136, 137, 273, 272), (3, 2, 307, 355), (138, 139, 339, 274), (140, 141, 276, 275), (7, 6, 308, 356), (11, 10, 309, 357), (95, 96, 245, 374), (142, 143, 278, 277), (15, 14, 310, 358), (144, 145, 280, 279), (19, 18, 311, 359), (99, 100, 247, 375), (146, 147, 281, 340), (23, 22, 312, 360), (97, 98, 329, 246), (148, 149, 283, 282), (27, 26, 313, 361), (103, 104, 249, 376), (150, 151, 284, 341), (31, 30, 314, 206), (101, 102, 330, 248), (152, 153, 286, 285), (107, 108, 251, 377), (154, 155, 287, 342), (157, 126, 265, 289), (156, 157, 289, 288), (111, 112, 254, 332), (105, 106, 331, 250), (158, 159, 354, 290), (162, 163, 346, 343), (160, 161, 292, 291), (115, 116, 257, 333), (109, 110, 253, 252), (166, 167, 378, 344), (164, 165, 294, 293), (170, 171, 379, 345), (168, 169, 296, 295), (119, 120, 260, 334), (113, 114, 256, 255), (174, 175, 347, 298), (172, 173, 297, 210), (123, 124, 263, 335), (117, 118, 259, 258), (178, 179, 349, 348), (176, 177, 300, 299), (127, 128, 266, 336), (121, 122, 262, 261), (182, 183, 351, 350)])
me_cross_joint.update()

# ---- curves / text
txt_text = bpy.data.curves.new('Text', 'FONT')
txt_text.dimensions = '2D'
txt_text.body = '01101001 01110011'
txt_text.bevel_resolution = 0
txt_text.extrude = 0.07
txt_text.bevel_depth = 0.01
txt_text.resolution_u = 4
txt_text.use_fill_caps = True
txt_text.align_x = 'CENTER'
txt_text.align_y = 'CENTER'
txt_text.shear = 0.2
cu_b_ziercircle = bpy.data.curves.new('BézierCircle', 'CURVE')
cu_b_ziercircle.dimensions = '3D'
_sp = cu_b_ziercircle.splines.new('BEZIER'); _sp.bezier_points.add(3)
_sp.bezier_points.foreach_set('co', [-1.0, 0.0, 0.4193, 0.0, 1.199, 0.0, 1.435, -7.712, -0.9717, -1.925, -1.467, 0.3777])
_sp.bezier_points.foreach_set('handle_left', [-1.395, -0.5441, 0.5, -0.5497, 1.369, 0.2593, 4.722, -6.597, -1.005, -2.035, -4.261, 0.03319])
_sp.bezier_points.foreach_set('handle_right', [-0.632, 0.5071, 0.3441, 2.748, 0.3496, -1.297, -6.14, -10.28, -0.8956, -1.898, -0.7951, 0.4605])
for _p, _l, _r in zip(_sp.bezier_points, ['AUTO', 'AUTO', 'ALIGNED', 'AUTO'], ['AUTO', 'AUTO', 'ALIGNED', 'AUTO']): _p.handle_left_type = _l; _p.handle_right_type = _r
_sp.order_u = 0
_sp.order_v = 0
_sp.use_cyclic_u = True
cu_b_ziercircle.use_path = True
cu_b_ziercircle.fill_mode = 'FULL'

# ---- objects
ob_text = bpy.data.objects.new('Text', txt_text)
ob_b_ziercircle = bpy.data.objects.new('BézierCircle', cu_b_ziercircle)
ob_circle_003 = bpy.data.objects.new('Circle.003', me_circle_023)
ob_circle_004 = bpy.data.objects.new('Circle.004', me_circle_024)
ob_cross_joint = bpy.data.objects.new('Cross Joint', me_cross_joint)

# ---- transforms, parenting, visibility, modifiers, constraints
ob_text.location = (-27.39, -66.95, 1.068e-07)
ob_text.scale = (44.0, 44.0, 44.0)
_m = ob_text.modifiers.new('Curve', 'CURVE')
_m.object = ob_b_ziercircle
ob_b_ziercircle.location = (-27.39, -66.95, 1.068e-07)
ob_b_ziercircle.scale = (45.46, 45.46, 45.46)
ob_circle_003.location = (5.462, -47.38, -7.836)
ob_circle_003.scale = (15.73, 15.73, 15.73)
ob_circle_004.location = (-161.9, -324.4, -7.841)
ob_circle_004.scale = (15.73, 15.73, 15.73)
ob_cross_joint.location = (-87.93, -92.8, 19.14)
ob_cross_joint.rotation_euler = (1.571, -0.0, -0.5201)
ob_cross_joint.scale = (28.01, 28.01, 28.01)

# ---- collection membership
col_collection.objects.link(ob_text)
col_collection.objects.link(ob_b_ziercircle)
col_collection.objects.link(ob_circle_003)
col_collection.objects.link(ob_circle_004)
col_collection.objects.link(ob_cross_joint)

# ---- scene / render settings (as saved in the file)
scene.frame_start = 1; scene.frame_end = 250; scene.frame_set(1)
scene.render.engine = 'BLENDER_EEVEE_NEXT'
scene.cycles.sampling_pattern = 'TABULATED_SOBOL'
scene.eevee.ray_tracing_options.trace_max_roughness = 0.0
bpy.context.view_layer.update()

# ---- added for rendering (the .blend has no active camera and no usable light): camera, sun
cam_auto = bpy.data.cameras.new('AutoCamera')
cam_auto.lens = 50.0
cam_auto.sensor_width = 36.0
cam_auto.clip_end = 13327.5
ob_auto_camera = bpy.data.objects.new('AutoCamera', cam_auto)
scene.collection.objects.link(ob_auto_camera)
ob_auto_camera.location = (699.776, -1161.93, 507.691)
ob_auto_camera.rotation_euler = (1.09748, -7.21219e-08, 0.694738)
scene.camera = ob_auto_camera
light_auto_sun = bpy.data.lights.new('AutoSun', 'SUN')
light_auto_sun.energy = 3.0
light_auto_sun.angle = 0.0523599
ob_auto_sun = bpy.data.objects.new('AutoSun', light_auto_sun)
scene.collection.objects.link(ob_auto_sun)
ob_auto_sun.rotation_euler = (0.872665, 0.174533, 0.523599)
bpy.context.view_layer.update()

